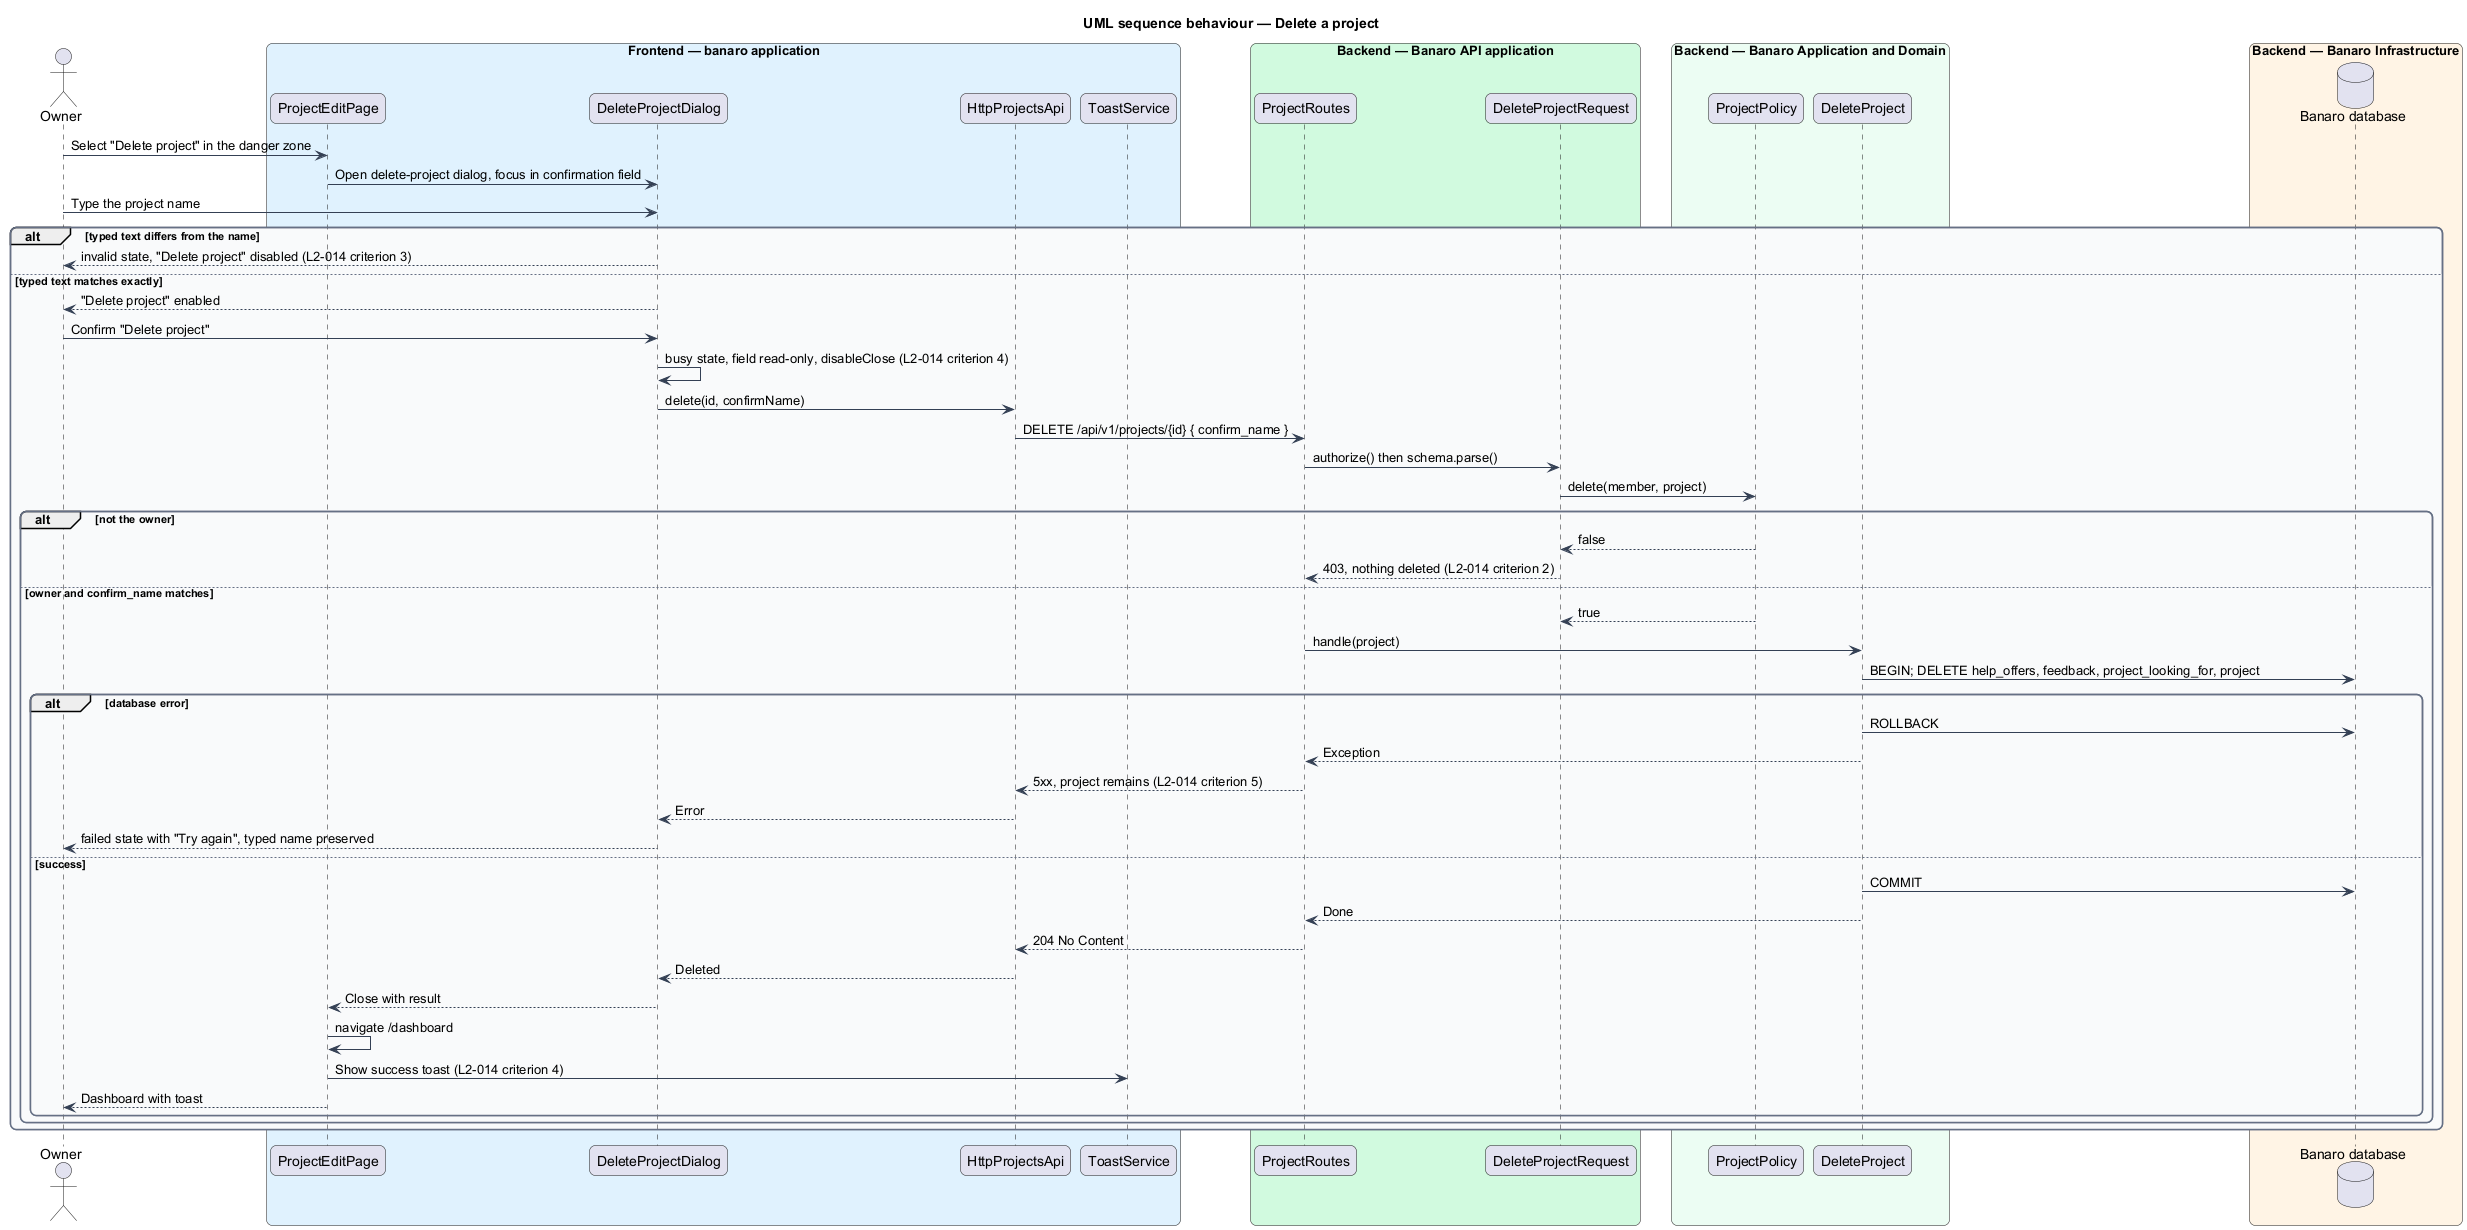

The diagram above was rendered by PlantUML. Its source (embedded in the PNG):
@startuml
title UML sequence behaviour — Delete a project
skinparam backgroundColor #FFFFFF
skinparam shadowing false
skinparam roundcorner 12
skinparam defaultFontName Arial
skinparam ArrowColor #344054
skinparam rectangle {
  BorderColor #344054
  FontColor #101828
}
skinparam package {
  BorderColor #667085
  FontColor #101828
  BackgroundColor #F9FAFB
}
actor "Owner" as actor
box "Frontend — banaro application" #E0F2FE
  participant "ProjectEditPage" as page
  participant "DeleteProjectDialog" as dialog
  participant "HttpProjectsApi" as client
  participant "ToastService" as toast
end box
box "Backend — Banaro API application" #D1FADF
  participant "ProjectRoutes" as controller
  participant "DeleteProjectRequest" as request
end box
box "Backend — Banaro Application and Domain" #ECFDF3
  participant "ProjectPolicy" as policy
  participant "DeleteProject" as action
end box
box "Backend — Banaro Infrastructure" #FFF4E5
  database "Banaro database" as db
end box

actor -> page : Select "Delete project" in the danger zone
page -> dialog : Open delete-project dialog, focus in confirmation field
actor -> dialog : Type the project name
alt typed text differs from the name
  dialog --> actor : invalid state, "Delete project" disabled (L2-014 criterion 3)
else typed text matches exactly
  dialog --> actor : "Delete project" enabled
  actor -> dialog : Confirm "Delete project"
  dialog -> dialog : busy state, field read-only, disableClose (L2-014 criterion 4)
  dialog -> client : delete(id, confirmName)
  client -> controller : DELETE /api/v1/projects/{id} { confirm_name }
  controller -> request : authorize() then schema.parse()
  request -> policy : delete(member, project)
  alt not the owner
    policy --> request : false
    request --> controller : 403, nothing deleted (L2-014 criterion 2)
  else owner and confirm_name matches
    policy --> request : true
    controller -> action : handle(project)
    action -> db : BEGIN; DELETE help_offers, feedback, project_looking_for, project
    alt database error
      action -> db : ROLLBACK
      action --> controller : Exception
      controller --> client : 5xx, project remains (L2-014 criterion 5)
      client --> dialog : Error
      dialog --> actor : failed state with "Try again", typed name preserved
    else success
      action -> db : COMMIT
      action --> controller : Done
      controller --> client : 204 No Content
      client --> dialog : Deleted
      dialog --> page : Close with result
      page -> page : navigate /dashboard
      page -> toast : Show success toast (L2-014 criterion 4)
      page --> actor : Dashboard with toast
    end
  end
end
@enduml